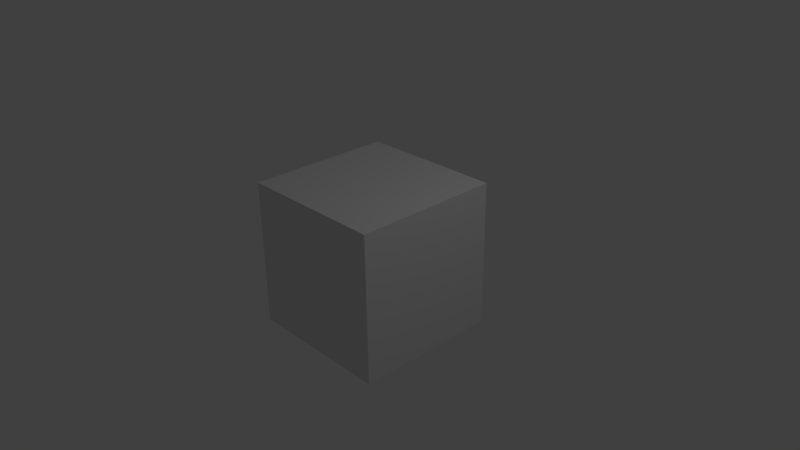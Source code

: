 # Source: cube.blend  (saved by Blender 2.69.0; exported with 4.5.12 LTS)
import bpy
from mathutils import Matrix  # noqa: F401  (used for matrix-valued properties, if any)

bpy.ops.wm.read_factory_settings(use_empty=True)
scene = bpy.context.scene
scene.name = 'Scene'

# ---- collections
col_collection_1 = bpy.data.collections.new('Collection 1'); scene.collection.children.link(col_collection_1)

# ---- materials (node trees are filled in below, after node groups)
mat_material = bpy.data.materials.new('Material')
mat_material.alpha_threshold = 0.0
mat_material.use_transparent_shadow = False
mat_material.roughness = 0.5
mat_material.line_color = (0.0, 0.0, 0.0, 1.0)

# ---- material node trees

# ---- world
world_world = bpy.data.worlds.new('World'); scene.world = world_world
world_world.color = (0.05088, 0.05088, 0.05088)
world_world.use_sun_shadow = False
world_world.sun_shadow_jitter_overblur = 0.0
world_world.cycles.sampling_method = 'MANUAL'
world_world.cycles.sample_map_resolution = 256

# ---- cameras
cam_camera = bpy.data.cameras.new('Camera')
cam_camera.clip_end = 100.0
cam_camera.lens = 35.0
cam_camera.sensor_width = 32.0
cam_camera.sensor_height = 18.0
cam_camera.ortho_scale = 7.314
cam_camera.dof.focus_distance = 0.0
cam_camera.dof.aperture_fstop = 128.0

# ---- lights
light_lamp = bpy.data.lights.new('Lamp', 'POINT')
light_lamp.transmission_factor = 0.0
light_lamp.cutoff_distance = 30.0
light_lamp.energy = 100.0
light_lamp.shadow_buffer_clip_start = 1.001
light_lamp.shadow_soft_size = 0.1
light_lamp.shadow_maximum_resolution = 0.006
light_lamp.use_absolute_resolution = True
light_lamp.cycles.use_multiple_importance_sampling = False

# ---- meshes
me_cube = bpy.data.meshes.new('Cube')
me_cube.from_pydata([(1.0, 1.0, -1.0), (1.0, -1.0, -1.0), (-1.0, -1.0, -1.0), (-1.0, 1.0, -1.0), (1.0, 1.0, 1.0), (1.0, -1.0, 1.0), (-1.0, -1.0, 1.0), (-1.0, 1.0, 1.0)], [], [(0, 1, 2, 3), (4, 7, 6, 5), (0, 4, 5, 1), (1, 5, 6, 2), (2, 6, 7, 3), (4, 0, 3, 7)])
_uv = me_cube.uv_layers.new(name='UV coord')
_uv.uv.foreach_set('vector', [0.0, 0.0, 1.0, 0.0, 1.0, 1.0, 0.0, 1.0, 0.0, 0.0, 1.0, 0.0, 1.0, 1.0, 0.0, 1.0, 0.0, 0.0, 1.0, 0.0, 1.0, 1.0, 0.0, 1.0, 0.0, 0.0, 1.0, 0.0, 1.0, 1.0, 0.0, 1.0, 0.0, 0.0, 1.0, 0.0, 1.0, 1.0, 0.0, 1.0, 0.0, 0.0, 1.0, 0.0, 1.0, 1.0, 0.0, 1.0])
me_cube.materials.append(mat_material)
me_cube.use_remesh_preserve_volume = False
me_cube.use_remesh_preserve_attributes = False
me_cube.use_mirror_vertex_groups = False
me_cube.update()

# ---- objects
ob_cube = bpy.data.objects.new('Cube', me_cube)
ob_lamp = bpy.data.objects.new('Lamp', light_lamp)
ob_camera = bpy.data.objects.new('Camera', cam_camera)

# ---- transforms, parenting, visibility, modifiers, constraints
ob_cube.location = (0.0, 0.0, 0.0)
ob_cube.lock_rotations_4d = False
ob_cube.empty_display_type = 'ARROWS'
ob_cube.lineart.crease_threshold = 0.0
ob_lamp.location = (4.076, 1.005, 5.904)
ob_lamp.rotation_euler = (0.6503, 0.05522, 1.866)
ob_lamp.lock_rotations_4d = False
ob_lamp.empty_display_type = 'ARROWS'
ob_lamp.color = (0.0, 0.0, 0.0, 0.0)
ob_lamp.lineart.crease_threshold = 0.0
ob_camera.location = (7.481, -6.508, 5.344)
ob_camera.rotation_euler = (1.109, 0.01082, 0.8149)
ob_camera.lock_rotations_4d = False
ob_camera.empty_display_type = 'ARROWS'
ob_camera.color = (0.0, 0.0, 0.0, 0.0)
ob_camera.display_type = 'WIRE'
ob_camera.lineart.crease_threshold = 0.0

# ---- collection membership
col_collection_1.objects.link(ob_cube)
col_collection_1.objects.link(ob_lamp)
col_collection_1.objects.link(ob_camera)

# ---- scene / render settings (as saved in the file)
scene.camera = ob_camera
scene.frame_start = 1; scene.frame_end = 250; scene.frame_set(1)
scene.render.engine = 'BLENDER_EEVEE_NEXT'
scene.render.image_settings.compression = 90
scene.render.resolution_percentage = 50
scene.render.dither_intensity = 0.0
scene.cycles.use_denoising = False
scene.cycles.samples = 10
scene.cycles.sampling_pattern = 'TABULATED_SOBOL'
scene.cycles.light_sampling_threshold = 0.0
scene.cycles.use_adaptive_sampling = False
scene.cycles.use_light_tree = False
scene.cycles.blur_glossy = 0.0
scene.cycles.volume_bounces = 1
scene.cycles.pixel_filter_type = 'GAUSSIAN'
scene.cycles.sample_clamp_indirect = 0.0
scene.view_settings.view_transform = 'Standard'
bpy.context.view_layer.update()
